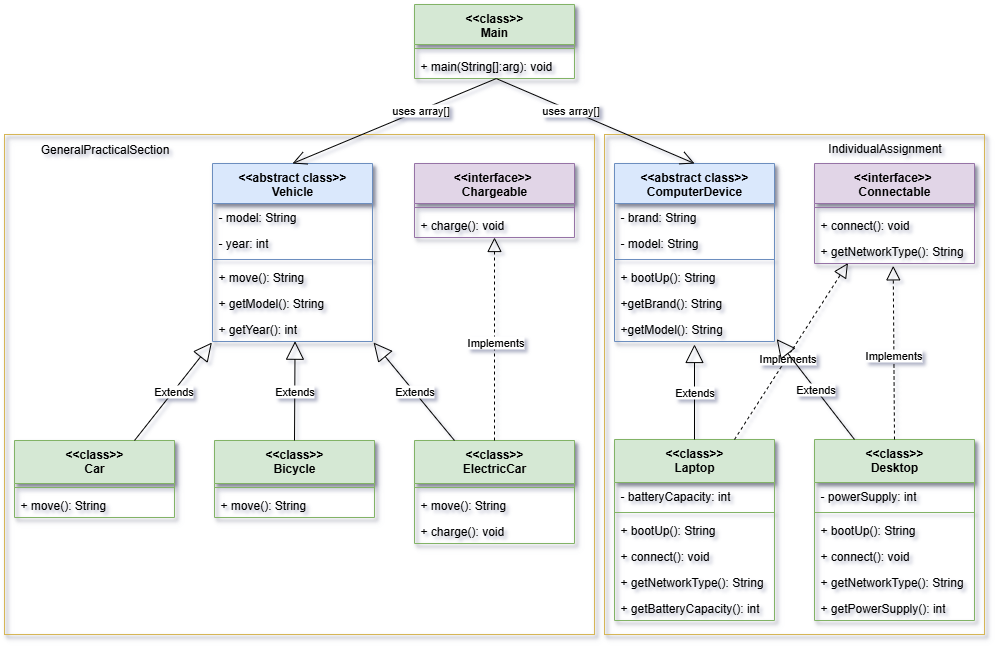

The diagram above was exported from draw.io. Its source (the exported page's mxGraphModel, read from the mxfile embedded in the PNG):
<mxGraphModel dx="1033" dy="1041" grid="1" gridSize="10" guides="1" tooltips="1" connect="1" arrows="1" fold="1" page="1" pageScale="1" pageWidth="1169" pageHeight="827" math="0" shadow="0">
  <root>
    <mxCell id="0" />
    <mxCell id="1" parent="0" />
    <mxCell id="2" value="" style="group" vertex="1" connectable="0" parent="1">
      <mxGeometry x="95" y="99" width="980" height="630" as="geometry" />
    </mxCell>
    <mxCell id="3" value="" style="rounded=0;whiteSpace=wrap;html=1;glass=1;fillColor=none;gradientColor=#ffd966;strokeColor=#d6b656;shadow=1;" vertex="1" parent="2">
      <mxGeometry y="130" width="590" height="500" as="geometry" />
    </mxCell>
    <mxCell id="4" value="" style="rounded=0;whiteSpace=wrap;html=1;glass=1;fillColor=none;strokeColor=#d6b656;gradientColor=#ffd966;shadow=1;" vertex="1" parent="2">
      <mxGeometry x="600" y="130" width="380" height="500" as="geometry" />
    </mxCell>
    <mxCell id="5" value="&amp;lt;&amp;lt;class&amp;gt;&amp;gt;&lt;div&gt;Main&lt;/div&gt;" style="swimlane;fontStyle=1;align=center;verticalAlign=top;childLayout=stackLayout;horizontal=1;startSize=40;horizontalStack=0;resizeParent=1;resizeParentMax=0;resizeLast=0;collapsible=1;marginBottom=0;whiteSpace=wrap;html=1;shadow=1;fillColor=#d5e8d4;strokeColor=#82b366;" vertex="1" parent="2">
      <mxGeometry x="410" width="160" height="74" as="geometry" />
    </mxCell>
    <mxCell id="6" value="" style="line;strokeWidth=1;fillColor=none;align=left;verticalAlign=middle;spacingTop=-1;spacingLeft=3;spacingRight=3;rotatable=0;labelPosition=right;points=[];portConstraint=eastwest;strokeColor=inherit;" vertex="1" parent="5">
      <mxGeometry y="40" width="160" height="8" as="geometry" />
    </mxCell>
    <mxCell id="7" value="+ main(String[]:arg): void" style="text;strokeColor=none;fillColor=none;align=left;verticalAlign=top;spacingLeft=4;spacingRight=4;overflow=hidden;rotatable=0;points=[[0,0.5],[1,0.5]];portConstraint=eastwest;whiteSpace=wrap;html=1;" vertex="1" parent="5">
      <mxGeometry y="48" width="160" height="26" as="geometry" />
    </mxCell>
    <mxCell id="8" value="&lt;div&gt;&amp;lt;&amp;lt;&lt;span style=&quot;background-color: transparent; color: light-dark(rgb(0, 0, 0), rgb(255, 255, 255));&quot;&gt;abstract class&amp;gt;&amp;gt;&lt;/span&gt;&lt;/div&gt;ComputerDevice" style="swimlane;fontStyle=1;align=center;verticalAlign=top;childLayout=stackLayout;horizontal=1;startSize=40;horizontalStack=0;resizeParent=1;resizeParentMax=0;resizeLast=0;collapsible=1;marginBottom=0;whiteSpace=wrap;html=1;textShadow=0;shadow=1;fillColor=#dae8fc;strokeColor=#6c8ebf;" vertex="1" parent="2">
      <mxGeometry x="610" y="159" width="160" height="178" as="geometry">
        <mxRectangle x="640" y="160" width="140" height="40" as="alternateBounds" />
      </mxGeometry>
    </mxCell>
    <mxCell id="9" value="- brand: String" style="text;strokeColor=none;fillColor=none;align=left;verticalAlign=top;spacingLeft=4;spacingRight=4;overflow=hidden;rotatable=0;points=[[0,0.5],[1,0.5]];portConstraint=eastwest;whiteSpace=wrap;html=1;" vertex="1" parent="8">
      <mxGeometry y="40" width="160" height="26" as="geometry" />
    </mxCell>
    <mxCell id="10" value="- model: String" style="text;strokeColor=none;fillColor=none;align=left;verticalAlign=top;spacingLeft=4;spacingRight=4;overflow=hidden;rotatable=0;points=[[0,0.5],[1,0.5]];portConstraint=eastwest;whiteSpace=wrap;html=1;" vertex="1" parent="8">
      <mxGeometry y="66" width="160" height="26" as="geometry" />
    </mxCell>
    <mxCell id="11" value="" style="line;strokeWidth=1;fillColor=none;align=left;verticalAlign=middle;spacingTop=-1;spacingLeft=3;spacingRight=3;rotatable=0;labelPosition=right;points=[];portConstraint=eastwest;strokeColor=inherit;" vertex="1" parent="8">
      <mxGeometry y="92" width="160" height="8" as="geometry" />
    </mxCell>
    <mxCell id="12" value="+ bootUp(): String" style="text;strokeColor=none;fillColor=none;align=left;verticalAlign=top;spacingLeft=4;spacingRight=4;overflow=hidden;rotatable=0;points=[[0,0.5],[1,0.5]];portConstraint=eastwest;whiteSpace=wrap;html=1;" vertex="1" parent="8">
      <mxGeometry y="100" width="160" height="26" as="geometry" />
    </mxCell>
    <mxCell id="13" value="+getBrand(): String" style="text;strokeColor=none;fillColor=none;align=left;verticalAlign=top;spacingLeft=4;spacingRight=4;overflow=hidden;rotatable=0;points=[[0,0.5],[1,0.5]];portConstraint=eastwest;whiteSpace=wrap;html=1;" vertex="1" parent="8">
      <mxGeometry y="126" width="160" height="26" as="geometry" />
    </mxCell>
    <mxCell id="14" value="+getModel(): String" style="text;strokeColor=none;fillColor=none;align=left;verticalAlign=top;spacingLeft=4;spacingRight=4;overflow=hidden;rotatable=0;points=[[0,0.5],[1,0.5]];portConstraint=eastwest;whiteSpace=wrap;html=1;" vertex="1" parent="8">
      <mxGeometry y="152" width="160" height="26" as="geometry" />
    </mxCell>
    <mxCell id="15" value="" style="endArrow=open;endFill=1;endSize=12;html=1;rounded=0;exitX=0.513;exitY=1.008;exitDx=0;exitDy=0;exitPerimeter=0;entryX=0.5;entryY=0;entryDx=0;entryDy=0;" edge="1" parent="2" source="7" target="8">
      <mxGeometry width="160" relative="1" as="geometry">
        <mxPoint x="750" y="109" as="sourcePoint" />
        <mxPoint x="910" y="109" as="targetPoint" />
      </mxGeometry>
    </mxCell>
    <mxCell id="16" value="uses array[]" style="edgeLabel;html=1;align=center;verticalAlign=middle;resizable=0;points=[];" vertex="1" connectable="0" parent="15">
      <mxGeometry x="-0.2549" relative="1" as="geometry">
        <mxPoint as="offset" />
      </mxGeometry>
    </mxCell>
    <mxCell id="17" value="&amp;lt;&amp;lt;interface&amp;gt;&amp;gt;&amp;nbsp;&lt;div&gt;Connectable&lt;/div&gt;" style="swimlane;fontStyle=1;align=center;verticalAlign=top;childLayout=stackLayout;horizontal=1;startSize=40;horizontalStack=0;resizeParent=1;resizeParentMax=0;resizeLast=0;collapsible=1;marginBottom=0;whiteSpace=wrap;html=1;fillColor=#e1d5e7;strokeColor=#9673a6;shadow=1;rounded=0;glass=0;" vertex="1" parent="2">
      <mxGeometry x="810" y="159" width="160" height="100" as="geometry">
        <mxRectangle x="840" y="162" width="150" height="38" as="alternateBounds" />
      </mxGeometry>
    </mxCell>
    <mxCell id="18" value="" style="line;strokeWidth=1;fillColor=none;align=left;verticalAlign=middle;spacingTop=-1;spacingLeft=3;spacingRight=3;rotatable=0;labelPosition=right;points=[];portConstraint=eastwest;strokeColor=inherit;" vertex="1" parent="17">
      <mxGeometry y="40" width="160" height="8" as="geometry" />
    </mxCell>
    <mxCell id="19" value="+ connect(): void" style="text;strokeColor=none;fillColor=none;align=left;verticalAlign=top;spacingLeft=4;spacingRight=4;overflow=hidden;rotatable=0;points=[[0,0.5],[1,0.5]];portConstraint=eastwest;whiteSpace=wrap;html=1;" vertex="1" parent="17">
      <mxGeometry y="48" width="160" height="26" as="geometry" />
    </mxCell>
    <mxCell id="20" value="+ getNetworkType(): String" style="text;strokeColor=none;fillColor=none;align=left;verticalAlign=top;spacingLeft=4;spacingRight=4;overflow=hidden;rotatable=0;points=[[0,0.5],[1,0.5]];portConstraint=eastwest;whiteSpace=wrap;html=1;" vertex="1" parent="17">
      <mxGeometry y="74" width="160" height="26" as="geometry" />
    </mxCell>
    <mxCell id="21" value="&amp;lt;&amp;lt;class&amp;gt;&amp;gt;&lt;div&gt;Laptop&lt;/div&gt;" style="swimlane;fontStyle=1;align=center;verticalAlign=top;childLayout=stackLayout;horizontal=1;startSize=43;horizontalStack=0;resizeParent=1;resizeParentMax=0;resizeLast=0;collapsible=1;marginBottom=0;whiteSpace=wrap;html=1;shadow=1;fillColor=#d5e8d4;strokeColor=#82b366;" vertex="1" parent="2">
      <mxGeometry x="610" y="435" width="160" height="181" as="geometry" />
    </mxCell>
    <mxCell id="22" value="- batteryCapacity: int" style="text;strokeColor=none;fillColor=none;align=left;verticalAlign=top;spacingLeft=4;spacingRight=4;overflow=hidden;rotatable=0;points=[[0,0.5],[1,0.5]];portConstraint=eastwest;whiteSpace=wrap;html=1;" vertex="1" parent="21">
      <mxGeometry y="43" width="160" height="26" as="geometry" />
    </mxCell>
    <mxCell id="23" value="" style="line;strokeWidth=1;fillColor=none;align=left;verticalAlign=middle;spacingTop=-1;spacingLeft=3;spacingRight=3;rotatable=0;labelPosition=right;points=[];portConstraint=eastwest;strokeColor=inherit;" vertex="1" parent="21">
      <mxGeometry y="69" width="160" height="8" as="geometry" />
    </mxCell>
    <mxCell id="24" value="+ bootUp(): String" style="text;strokeColor=none;fillColor=none;align=left;verticalAlign=top;spacingLeft=4;spacingRight=4;overflow=hidden;rotatable=0;points=[[0,0.5],[1,0.5]];portConstraint=eastwest;whiteSpace=wrap;html=1;" vertex="1" parent="21">
      <mxGeometry y="77" width="160" height="26" as="geometry" />
    </mxCell>
    <mxCell id="25" value="+ connect(): void" style="text;strokeColor=none;fillColor=none;align=left;verticalAlign=top;spacingLeft=4;spacingRight=4;overflow=hidden;rotatable=0;points=[[0,0.5],[1,0.5]];portConstraint=eastwest;whiteSpace=wrap;html=1;" vertex="1" parent="21">
      <mxGeometry y="103" width="160" height="26" as="geometry" />
    </mxCell>
    <mxCell id="26" value="+ getNetworkType(): String" style="text;strokeColor=none;fillColor=none;align=left;verticalAlign=top;spacingLeft=4;spacingRight=4;overflow=hidden;rotatable=0;points=[[0,0.5],[1,0.5]];portConstraint=eastwest;whiteSpace=wrap;html=1;" vertex="1" parent="21">
      <mxGeometry y="129" width="160" height="26" as="geometry" />
    </mxCell>
    <mxCell id="27" value="+ getBatteryCapacity(): int" style="text;strokeColor=none;fillColor=none;align=left;verticalAlign=top;spacingLeft=4;spacingRight=4;overflow=hidden;rotatable=0;points=[[0,0.5],[1,0.5]];portConstraint=eastwest;whiteSpace=wrap;html=1;" vertex="1" parent="21">
      <mxGeometry y="155" width="160" height="26" as="geometry" />
    </mxCell>
    <mxCell id="28" value="&amp;lt;&amp;lt;class&amp;gt;&amp;gt;&lt;div&gt;Desktop&lt;/div&gt;" style="swimlane;fontStyle=1;align=center;verticalAlign=top;childLayout=stackLayout;horizontal=1;startSize=43;horizontalStack=0;resizeParent=1;resizeParentMax=0;resizeLast=0;collapsible=1;marginBottom=0;whiteSpace=wrap;html=1;shadow=1;fillColor=#d5e8d4;strokeColor=#82b366;" vertex="1" parent="2">
      <mxGeometry x="810" y="435" width="160" height="181" as="geometry" />
    </mxCell>
    <mxCell id="29" value="- powerSupply: int" style="text;strokeColor=none;fillColor=none;align=left;verticalAlign=top;spacingLeft=4;spacingRight=4;overflow=hidden;rotatable=0;points=[[0,0.5],[1,0.5]];portConstraint=eastwest;whiteSpace=wrap;html=1;" vertex="1" parent="28">
      <mxGeometry y="43" width="160" height="26" as="geometry" />
    </mxCell>
    <mxCell id="30" value="" style="line;strokeWidth=1;fillColor=none;align=left;verticalAlign=middle;spacingTop=-1;spacingLeft=3;spacingRight=3;rotatable=0;labelPosition=right;points=[];portConstraint=eastwest;strokeColor=inherit;" vertex="1" parent="28">
      <mxGeometry y="69" width="160" height="8" as="geometry" />
    </mxCell>
    <mxCell id="31" value="+ bootUp(): String" style="text;strokeColor=none;fillColor=none;align=left;verticalAlign=top;spacingLeft=4;spacingRight=4;overflow=hidden;rotatable=0;points=[[0,0.5],[1,0.5]];portConstraint=eastwest;whiteSpace=wrap;html=1;" vertex="1" parent="28">
      <mxGeometry y="77" width="160" height="26" as="geometry" />
    </mxCell>
    <mxCell id="32" value="+ connect(): void" style="text;strokeColor=none;fillColor=none;align=left;verticalAlign=top;spacingLeft=4;spacingRight=4;overflow=hidden;rotatable=0;points=[[0,0.5],[1,0.5]];portConstraint=eastwest;whiteSpace=wrap;html=1;" vertex="1" parent="28">
      <mxGeometry y="103" width="160" height="26" as="geometry" />
    </mxCell>
    <mxCell id="33" value="+ getNetworkType(): String" style="text;strokeColor=none;fillColor=none;align=left;verticalAlign=top;spacingLeft=4;spacingRight=4;overflow=hidden;rotatable=0;points=[[0,0.5],[1,0.5]];portConstraint=eastwest;whiteSpace=wrap;html=1;" vertex="1" parent="28">
      <mxGeometry y="129" width="160" height="26" as="geometry" />
    </mxCell>
    <mxCell id="34" value="+ getPowerSupply(): int" style="text;strokeColor=none;fillColor=none;align=left;verticalAlign=top;spacingLeft=4;spacingRight=4;overflow=hidden;rotatable=0;points=[[0,0.5],[1,0.5]];portConstraint=eastwest;whiteSpace=wrap;html=1;" vertex="1" parent="28">
      <mxGeometry y="155" width="160" height="26" as="geometry" />
    </mxCell>
    <mxCell id="35" value="" style="endArrow=block;dashed=1;endFill=0;endSize=12;html=1;rounded=0;exitX=0.75;exitY=0;exitDx=0;exitDy=0;entryX=0.209;entryY=0.985;entryDx=0;entryDy=0;entryPerimeter=0;" edge="1" parent="2" source="21" target="20">
      <mxGeometry width="160" relative="1" as="geometry">
        <mxPoint x="710" y="319" as="sourcePoint" />
        <mxPoint x="870" y="319" as="targetPoint" />
      </mxGeometry>
    </mxCell>
    <mxCell id="36" value="Implements" style="edgeLabel;html=1;align=center;verticalAlign=middle;resizable=0;points=[];" vertex="1" connectable="0" parent="35">
      <mxGeometry x="-0.0824" relative="1" as="geometry">
        <mxPoint as="offset" />
      </mxGeometry>
    </mxCell>
    <mxCell id="37" value="" style="endArrow=block;dashed=1;endFill=0;endSize=12;html=1;rounded=0;exitX=0.5;exitY=0;exitDx=0;exitDy=0;entryX=0.492;entryY=1.09;entryDx=0;entryDy=0;entryPerimeter=0;" edge="1" parent="2" source="28" target="20">
      <mxGeometry width="160" relative="1" as="geometry">
        <mxPoint x="841" y="402" as="sourcePoint" />
        <mxPoint x="890" y="290" as="targetPoint" />
      </mxGeometry>
    </mxCell>
    <mxCell id="38" value="Implements" style="edgeLabel;html=1;align=center;verticalAlign=middle;resizable=0;points=[];" vertex="1" connectable="0" parent="37">
      <mxGeometry x="-0.0236" y="1" relative="1" as="geometry">
        <mxPoint as="offset" />
      </mxGeometry>
    </mxCell>
    <mxCell id="39" value="Extends" style="endArrow=block;endSize=16;endFill=0;html=1;rounded=0;exitX=0.5;exitY=0;exitDx=0;exitDy=0;entryX=0.5;entryY=1.115;entryDx=0;entryDy=0;entryPerimeter=0;" edge="1" parent="2" source="21" target="14">
      <mxGeometry width="160" relative="1" as="geometry">
        <mxPoint x="750" y="509" as="sourcePoint" />
        <mxPoint x="690" y="350" as="targetPoint" />
      </mxGeometry>
    </mxCell>
    <mxCell id="40" value="Extends" style="endArrow=block;endSize=16;endFill=0;html=1;rounded=0;exitX=0.25;exitY=0;exitDx=0;exitDy=0;entryX=1.014;entryY=0.908;entryDx=0;entryDy=0;entryPerimeter=0;" edge="1" parent="2" source="28" target="14">
      <mxGeometry width="160" relative="1" as="geometry">
        <mxPoint x="741" y="371" as="sourcePoint" />
        <mxPoint x="740" y="309" as="targetPoint" />
      </mxGeometry>
    </mxCell>
    <mxCell id="41" value="&lt;span style=&quot;background-color: transparent; color: light-dark(rgb(0, 0, 0), rgb(255, 255, 255));&quot;&gt;&amp;lt;&amp;lt;abstract class&amp;gt;&amp;gt;&lt;/span&gt;&lt;div&gt;Vehicle&lt;/div&gt;" style="swimlane;fontStyle=1;align=center;verticalAlign=top;childLayout=stackLayout;horizontal=1;startSize=40;horizontalStack=0;resizeParent=1;resizeParentMax=0;resizeLast=0;collapsible=1;marginBottom=0;whiteSpace=wrap;html=1;textShadow=0;shadow=1;fillColor=#dae8fc;strokeColor=#6c8ebf;" vertex="1" parent="2">
      <mxGeometry x="208" y="159" width="160" height="178" as="geometry" />
    </mxCell>
    <mxCell id="42" value="- model: String" style="text;strokeColor=none;fillColor=none;align=left;verticalAlign=top;spacingLeft=4;spacingRight=4;overflow=hidden;rotatable=0;points=[[0,0.5],[1,0.5]];portConstraint=eastwest;whiteSpace=wrap;html=1;" vertex="1" parent="41">
      <mxGeometry y="40" width="160" height="26" as="geometry" />
    </mxCell>
    <mxCell id="43" value="- year: int" style="text;strokeColor=none;fillColor=none;align=left;verticalAlign=top;spacingLeft=4;spacingRight=4;overflow=hidden;rotatable=0;points=[[0,0.5],[1,0.5]];portConstraint=eastwest;whiteSpace=wrap;html=1;" vertex="1" parent="41">
      <mxGeometry y="66" width="160" height="26" as="geometry" />
    </mxCell>
    <mxCell id="44" value="" style="line;strokeWidth=1;fillColor=none;align=left;verticalAlign=middle;spacingTop=-1;spacingLeft=3;spacingRight=3;rotatable=0;labelPosition=right;points=[];portConstraint=eastwest;strokeColor=inherit;" vertex="1" parent="41">
      <mxGeometry y="92" width="160" height="8" as="geometry" />
    </mxCell>
    <mxCell id="45" value="+ move(): String" style="text;strokeColor=none;fillColor=none;align=left;verticalAlign=top;spacingLeft=4;spacingRight=4;overflow=hidden;rotatable=0;points=[[0,0.5],[1,0.5]];portConstraint=eastwest;whiteSpace=wrap;html=1;" vertex="1" parent="41">
      <mxGeometry y="100" width="160" height="26" as="geometry" />
    </mxCell>
    <mxCell id="46" value="+ getModel(): String" style="text;strokeColor=none;fillColor=none;align=left;verticalAlign=top;spacingLeft=4;spacingRight=4;overflow=hidden;rotatable=0;points=[[0,0.5],[1,0.5]];portConstraint=eastwest;whiteSpace=wrap;html=1;" vertex="1" parent="41">
      <mxGeometry y="126" width="160" height="26" as="geometry" />
    </mxCell>
    <mxCell id="47" value="+ getYear(): int" style="text;strokeColor=none;fillColor=none;align=left;verticalAlign=top;spacingLeft=4;spacingRight=4;overflow=hidden;rotatable=0;points=[[0,0.5],[1,0.5]];portConstraint=eastwest;whiteSpace=wrap;html=1;" vertex="1" parent="41">
      <mxGeometry y="152" width="160" height="26" as="geometry" />
    </mxCell>
    <mxCell id="48" value="&amp;lt;&amp;lt;interface&amp;gt;&amp;gt;&amp;nbsp;&lt;div&gt;Chargeable&lt;/div&gt;" style="swimlane;fontStyle=1;align=center;verticalAlign=top;childLayout=stackLayout;horizontal=1;startSize=40;horizontalStack=0;resizeParent=1;resizeParentMax=0;resizeLast=0;collapsible=1;marginBottom=0;whiteSpace=wrap;html=1;fillColor=#e1d5e7;strokeColor=#9673a6;shadow=1;" vertex="1" parent="2">
      <mxGeometry x="410" y="159" width="160" height="74" as="geometry">
        <mxRectangle x="510" y="470" width="150" height="30" as="alternateBounds" />
      </mxGeometry>
    </mxCell>
    <mxCell id="49" value="" style="line;strokeWidth=1;fillColor=none;align=left;verticalAlign=middle;spacingTop=-1;spacingLeft=3;spacingRight=3;rotatable=0;labelPosition=right;points=[];portConstraint=eastwest;strokeColor=inherit;" vertex="1" parent="48">
      <mxGeometry y="40" width="160" height="8" as="geometry" />
    </mxCell>
    <mxCell id="50" value="+ charge(): void" style="text;strokeColor=none;fillColor=none;align=left;verticalAlign=top;spacingLeft=4;spacingRight=4;overflow=hidden;rotatable=0;points=[[0,0.5],[1,0.5]];portConstraint=eastwest;whiteSpace=wrap;html=1;" vertex="1" parent="48">
      <mxGeometry y="48" width="160" height="26" as="geometry" />
    </mxCell>
    <mxCell id="51" value="" style="endArrow=open;endFill=1;endSize=12;html=1;rounded=0;exitX=0.512;exitY=1;exitDx=0;exitDy=0;exitPerimeter=0;entryX=0.5;entryY=0;entryDx=0;entryDy=0;" edge="1" parent="2" source="7" target="41">
      <mxGeometry width="160" relative="1" as="geometry">
        <mxPoint x="740" y="139" as="sourcePoint" />
        <mxPoint x="840" y="202" as="targetPoint" />
      </mxGeometry>
    </mxCell>
    <mxCell id="52" value="uses array[]" style="edgeLabel;html=1;align=center;verticalAlign=middle;resizable=0;points=[];" vertex="1" connectable="0" parent="51">
      <mxGeometry x="-0.2549" relative="1" as="geometry">
        <mxPoint as="offset" />
      </mxGeometry>
    </mxCell>
    <mxCell id="53" value="&amp;lt;&amp;lt;class&amp;gt;&amp;gt;&lt;div&gt;ElectricCar&lt;/div&gt;" style="swimlane;fontStyle=1;align=center;verticalAlign=top;childLayout=stackLayout;horizontal=1;startSize=43;horizontalStack=0;resizeParent=1;resizeParentMax=0;resizeLast=0;collapsible=1;marginBottom=0;whiteSpace=wrap;html=1;shadow=1;fillColor=#d5e8d4;strokeColor=#82b366;" vertex="1" parent="2">
      <mxGeometry x="410" y="436" width="160" height="103" as="geometry" />
    </mxCell>
    <mxCell id="54" value="" style="line;strokeWidth=1;fillColor=none;align=left;verticalAlign=middle;spacingTop=-1;spacingLeft=3;spacingRight=3;rotatable=0;labelPosition=right;points=[];portConstraint=eastwest;strokeColor=inherit;" vertex="1" parent="53">
      <mxGeometry y="43" width="160" height="8" as="geometry" />
    </mxCell>
    <mxCell id="55" value="+ move(): String" style="text;strokeColor=none;fillColor=none;align=left;verticalAlign=top;spacingLeft=4;spacingRight=4;overflow=hidden;rotatable=0;points=[[0,0.5],[1,0.5]];portConstraint=eastwest;whiteSpace=wrap;html=1;" vertex="1" parent="53">
      <mxGeometry y="51" width="160" height="26" as="geometry" />
    </mxCell>
    <mxCell id="56" value="+ charge(): void" style="text;strokeColor=none;fillColor=none;align=left;verticalAlign=top;spacingLeft=4;spacingRight=4;overflow=hidden;rotatable=0;points=[[0,0.5],[1,0.5]];portConstraint=eastwest;whiteSpace=wrap;html=1;" vertex="1" parent="53">
      <mxGeometry y="77" width="160" height="26" as="geometry" />
    </mxCell>
    <mxCell id="57" value="&amp;lt;&amp;lt;class&amp;gt;&amp;gt;&lt;div&gt;Bicycle&lt;/div&gt;" style="swimlane;fontStyle=1;align=center;verticalAlign=top;childLayout=stackLayout;horizontal=1;startSize=43;horizontalStack=0;resizeParent=1;resizeParentMax=0;resizeLast=0;collapsible=1;marginBottom=0;whiteSpace=wrap;html=1;shadow=1;fillColor=#d5e8d4;strokeColor=#82b366;" vertex="1" parent="2">
      <mxGeometry x="210" y="436" width="160" height="77" as="geometry" />
    </mxCell>
    <mxCell id="58" value="" style="line;strokeWidth=1;fillColor=none;align=left;verticalAlign=middle;spacingTop=-1;spacingLeft=3;spacingRight=3;rotatable=0;labelPosition=right;points=[];portConstraint=eastwest;strokeColor=inherit;" vertex="1" parent="57">
      <mxGeometry y="43" width="160" height="8" as="geometry" />
    </mxCell>
    <mxCell id="59" value="+ move(): String" style="text;strokeColor=none;fillColor=none;align=left;verticalAlign=top;spacingLeft=4;spacingRight=4;overflow=hidden;rotatable=0;points=[[0,0.5],[1,0.5]];portConstraint=eastwest;whiteSpace=wrap;html=1;" vertex="1" parent="57">
      <mxGeometry y="51" width="160" height="26" as="geometry" />
    </mxCell>
    <mxCell id="60" value="&amp;lt;&amp;lt;class&amp;gt;&amp;gt;&lt;div&gt;Car&lt;/div&gt;" style="swimlane;fontStyle=1;align=center;verticalAlign=top;childLayout=stackLayout;horizontal=1;startSize=43;horizontalStack=0;resizeParent=1;resizeParentMax=0;resizeLast=0;collapsible=1;marginBottom=0;whiteSpace=wrap;html=1;shadow=1;fillColor=#d5e8d4;strokeColor=#82b366;" vertex="1" parent="2">
      <mxGeometry x="10" y="436" width="160" height="77" as="geometry" />
    </mxCell>
    <mxCell id="61" value="" style="line;strokeWidth=1;fillColor=none;align=left;verticalAlign=middle;spacingTop=-1;spacingLeft=3;spacingRight=3;rotatable=0;labelPosition=right;points=[];portConstraint=eastwest;strokeColor=inherit;" vertex="1" parent="60">
      <mxGeometry y="43" width="160" height="8" as="geometry" />
    </mxCell>
    <mxCell id="62" value="+ move(): String" style="text;strokeColor=none;fillColor=none;align=left;verticalAlign=top;spacingLeft=4;spacingRight=4;overflow=hidden;rotatable=0;points=[[0,0.5],[1,0.5]];portConstraint=eastwest;whiteSpace=wrap;html=1;" vertex="1" parent="60">
      <mxGeometry y="51" width="160" height="26" as="geometry" />
    </mxCell>
    <mxCell id="63" value="Extends" style="endArrow=block;endSize=16;endFill=0;html=1;rounded=0;exitX=0.75;exitY=0;exitDx=0;exitDy=0;entryX=-0.004;entryY=1.041;entryDx=0;entryDy=0;entryPerimeter=0;" edge="1" parent="2" source="60" target="47">
      <mxGeometry width="160" relative="1" as="geometry">
        <mxPoint x="150" y="385" as="sourcePoint" />
        <mxPoint x="150" y="299" as="targetPoint" />
      </mxGeometry>
    </mxCell>
    <mxCell id="64" value="Extends" style="endArrow=block;endSize=16;endFill=0;html=1;rounded=0;exitX=0.25;exitY=0;exitDx=0;exitDy=0;entryX=1.007;entryY=1.041;entryDx=0;entryDy=0;entryPerimeter=0;" edge="1" parent="2" source="53" target="47">
      <mxGeometry width="160" relative="1" as="geometry">
        <mxPoint x="440" y="445" as="sourcePoint" />
        <mxPoint x="440" y="359" as="targetPoint" />
      </mxGeometry>
    </mxCell>
    <mxCell id="65" value="Extends" style="endArrow=block;endSize=16;endFill=0;html=1;rounded=0;exitX=0.5;exitY=0;exitDx=0;exitDy=0;entryX=0.516;entryY=0.988;entryDx=0;entryDy=0;entryPerimeter=0;" edge="1" parent="2" source="57" target="47">
      <mxGeometry width="160" relative="1" as="geometry">
        <mxPoint x="340" y="455" as="sourcePoint" />
        <mxPoint x="290" y="340" as="targetPoint" />
      </mxGeometry>
    </mxCell>
    <mxCell id="66" value="" style="endArrow=block;dashed=1;endFill=0;endSize=12;html=1;rounded=0;exitX=0.5;exitY=0;exitDx=0;exitDy=0;entryX=0.5;entryY=1;entryDx=0;entryDy=0;" edge="1" parent="2" source="53" target="48">
      <mxGeometry width="160" relative="1" as="geometry">
        <mxPoint x="750" y="655" as="sourcePoint" />
        <mxPoint x="868" y="489" as="targetPoint" />
      </mxGeometry>
    </mxCell>
    <mxCell id="67" value="Implements" style="edgeLabel;html=1;align=center;verticalAlign=middle;resizable=0;points=[];" vertex="1" connectable="0" parent="66">
      <mxGeometry x="-0.0257" relative="1" as="geometry">
        <mxPoint as="offset" />
      </mxGeometry>
    </mxCell>
    <mxCell id="68" value="IndividualAssignment" style="text;html=1;align=center;verticalAlign=middle;resizable=0;points=[];autosize=1;strokeColor=none;fillColor=none;" vertex="1" parent="2">
      <mxGeometry x="810" y="129" width="140" height="30" as="geometry" />
    </mxCell>
    <mxCell id="69" value="GeneralPracticalSection" style="text;html=1;align=center;verticalAlign=middle;resizable=0;points=[];autosize=1;strokeColor=none;fillColor=none;" vertex="1" parent="2">
      <mxGeometry x="25" y="130" width="150" height="30" as="geometry" />
    </mxCell>
  </root>
</mxGraphModel>